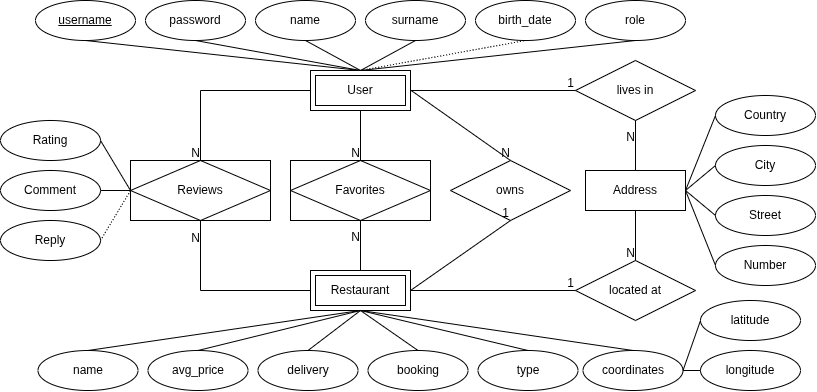

The diagram above was exported from draw.io. Its source (the exported page's mxGraphModel, read from the mxfile embedded in the PNG):
<mxGraphModel dx="1591" dy="946" grid="1" gridSize="10" guides="1" tooltips="1" connect="1" arrows="1" fold="1" page="1" pageScale="1" pageWidth="850" pageHeight="1100" math="0" shadow="0" extFonts="Permanent Marker^https://fonts.googleapis.com/css?family=Permanent+Marker">
  <root>
    <mxCell id="0" />
    <mxCell id="1" parent="0" />
    <mxCell id="T-BEULi-lWwJOD_5YsrL-4" value="username" style="ellipse;whiteSpace=wrap;html=1;align=center;fontStyle=4;" parent="1" vertex="1">
      <mxGeometry x="53" y="355" width="100" height="40" as="geometry" />
    </mxCell>
    <mxCell id="T-BEULi-lWwJOD_5YsrL-5" value="password" style="ellipse;whiteSpace=wrap;html=1;align=center;" parent="1" vertex="1">
      <mxGeometry x="163" y="355" width="100" height="40" as="geometry" />
    </mxCell>
    <mxCell id="T-BEULi-lWwJOD_5YsrL-9" value="name" style="ellipse;whiteSpace=wrap;html=1;align=center;" parent="1" vertex="1">
      <mxGeometry x="273" y="355" width="100" height="40" as="geometry" />
    </mxCell>
    <mxCell id="T-BEULi-lWwJOD_5YsrL-10" value="surname" style="ellipse;whiteSpace=wrap;html=1;align=center;" parent="1" vertex="1">
      <mxGeometry x="383" y="355" width="100" height="40" as="geometry" />
    </mxCell>
    <mxCell id="T-BEULi-lWwJOD_5YsrL-11" value="birth_date" style="ellipse;whiteSpace=wrap;html=1;align=center;" parent="1" vertex="1">
      <mxGeometry x="493" y="355" width="100" height="40" as="geometry" />
    </mxCell>
    <mxCell id="T-BEULi-lWwJOD_5YsrL-12" value="User" style="shape=ext;margin=3;double=1;whiteSpace=wrap;html=1;align=center;" parent="1" vertex="1">
      <mxGeometry x="328" y="425" width="100" height="40" as="geometry" />
    </mxCell>
    <mxCell id="T-BEULi-lWwJOD_5YsrL-14" value="role" style="ellipse;whiteSpace=wrap;html=1;align=center;" parent="1" vertex="1">
      <mxGeometry x="603" y="355" width="100" height="40" as="geometry" />
    </mxCell>
    <mxCell id="T-BEULi-lWwJOD_5YsrL-24" value="Address" style="whiteSpace=wrap;html=1;align=center;" parent="1" vertex="1">
      <mxGeometry x="603" y="525" width="100" height="40" as="geometry" />
    </mxCell>
    <mxCell id="T-BEULi-lWwJOD_5YsrL-25" value="Country" style="ellipse;whiteSpace=wrap;html=1;align=center;" parent="1" vertex="1">
      <mxGeometry x="733" y="450" width="100" height="40" as="geometry" />
    </mxCell>
    <mxCell id="T-BEULi-lWwJOD_5YsrL-26" value="City" style="ellipse;whiteSpace=wrap;html=1;align=center;" parent="1" vertex="1">
      <mxGeometry x="733" y="500" width="100" height="40" as="geometry" />
    </mxCell>
    <mxCell id="T-BEULi-lWwJOD_5YsrL-27" value="Street" style="ellipse;whiteSpace=wrap;html=1;align=center;" parent="1" vertex="1">
      <mxGeometry x="733" y="550" width="100" height="40" as="geometry" />
    </mxCell>
    <mxCell id="T-BEULi-lWwJOD_5YsrL-29" value="Number" style="ellipse;whiteSpace=wrap;html=1;align=center;" parent="1" vertex="1">
      <mxGeometry x="733" y="600" width="100" height="40" as="geometry" />
    </mxCell>
    <mxCell id="T-BEULi-lWwJOD_5YsrL-30" value="lives in" style="shape=rhombus;perimeter=rhombusPerimeter;whiteSpace=wrap;html=1;align=center;" parent="1" vertex="1">
      <mxGeometry x="593" y="415" width="120" height="60" as="geometry" />
    </mxCell>
    <mxCell id="T-BEULi-lWwJOD_5YsrL-31" value="" style="endArrow=none;html=1;rounded=0;entryX=0;entryY=0.5;entryDx=0;entryDy=0;exitX=1;exitY=0.5;exitDx=0;exitDy=0;" parent="1" source="T-BEULi-lWwJOD_5YsrL-12" target="T-BEULi-lWwJOD_5YsrL-30" edge="1">
      <mxGeometry relative="1" as="geometry">
        <mxPoint x="298" y="455" as="sourcePoint" />
        <mxPoint x="458" y="455" as="targetPoint" />
      </mxGeometry>
    </mxCell>
    <mxCell id="T-BEULi-lWwJOD_5YsrL-32" value="1" style="resizable=0;html=1;whiteSpace=wrap;align=right;verticalAlign=bottom;" parent="T-BEULi-lWwJOD_5YsrL-31" connectable="0" vertex="1">
      <mxGeometry x="1" relative="1" as="geometry" />
    </mxCell>
    <mxCell id="T-BEULi-lWwJOD_5YsrL-33" value="" style="endArrow=none;html=1;rounded=0;entryX=0.5;entryY=1;entryDx=0;entryDy=0;exitX=0.5;exitY=0;exitDx=0;exitDy=0;" parent="1" source="T-BEULi-lWwJOD_5YsrL-24" target="T-BEULi-lWwJOD_5YsrL-30" edge="1">
      <mxGeometry relative="1" as="geometry">
        <mxPoint x="183" y="455" as="sourcePoint" />
        <mxPoint x="343" y="455" as="targetPoint" />
      </mxGeometry>
    </mxCell>
    <mxCell id="T-BEULi-lWwJOD_5YsrL-34" value="N" style="resizable=0;html=1;whiteSpace=wrap;align=right;verticalAlign=bottom;" parent="T-BEULi-lWwJOD_5YsrL-33" connectable="0" vertex="1">
      <mxGeometry x="1" relative="1" as="geometry">
        <mxPoint y="25" as="offset" />
      </mxGeometry>
    </mxCell>
    <mxCell id="T-BEULi-lWwJOD_5YsrL-36" value="" style="endArrow=none;html=1;rounded=0;entryX=0;entryY=0.5;entryDx=0;entryDy=0;exitX=1;exitY=0.5;exitDx=0;exitDy=0;" parent="1" source="T-BEULi-lWwJOD_5YsrL-24" target="T-BEULi-lWwJOD_5YsrL-25" edge="1">
      <mxGeometry relative="1" as="geometry">
        <mxPoint x="223" y="584.5" as="sourcePoint" />
        <mxPoint x="383" y="584.5" as="targetPoint" />
      </mxGeometry>
    </mxCell>
    <mxCell id="T-BEULi-lWwJOD_5YsrL-37" value="" style="endArrow=none;html=1;rounded=0;entryX=0;entryY=0.5;entryDx=0;entryDy=0;exitX=1;exitY=0.5;exitDx=0;exitDy=0;" parent="1" source="T-BEULi-lWwJOD_5YsrL-24" target="T-BEULi-lWwJOD_5YsrL-26" edge="1">
      <mxGeometry relative="1" as="geometry">
        <mxPoint x="553" y="520" as="sourcePoint" />
        <mxPoint x="619" y="453" as="targetPoint" />
      </mxGeometry>
    </mxCell>
    <mxCell id="T-BEULi-lWwJOD_5YsrL-38" value="" style="endArrow=none;html=1;rounded=0;entryX=0;entryY=0.5;entryDx=0;entryDy=0;exitX=1;exitY=0.5;exitDx=0;exitDy=0;" parent="1" source="T-BEULi-lWwJOD_5YsrL-24" target="T-BEULi-lWwJOD_5YsrL-27" edge="1">
      <mxGeometry relative="1" as="geometry">
        <mxPoint x="563" y="530" as="sourcePoint" />
        <mxPoint x="629" y="463" as="targetPoint" />
      </mxGeometry>
    </mxCell>
    <mxCell id="T-BEULi-lWwJOD_5YsrL-39" value="" style="endArrow=none;html=1;rounded=0;entryX=0;entryY=0.5;entryDx=0;entryDy=0;exitX=1;exitY=0.5;exitDx=0;exitDy=0;" parent="1" source="T-BEULi-lWwJOD_5YsrL-24" target="T-BEULi-lWwJOD_5YsrL-29" edge="1">
      <mxGeometry relative="1" as="geometry">
        <mxPoint x="573" y="540" as="sourcePoint" />
        <mxPoint x="639" y="473" as="targetPoint" />
      </mxGeometry>
    </mxCell>
    <mxCell id="T-BEULi-lWwJOD_5YsrL-40" value="" style="endArrow=none;html=1;rounded=0;entryX=0.5;entryY=0;entryDx=0;entryDy=0;exitX=0.5;exitY=1;exitDx=0;exitDy=0;" parent="1" source="T-BEULi-lWwJOD_5YsrL-4" target="T-BEULi-lWwJOD_5YsrL-12" edge="1">
      <mxGeometry relative="1" as="geometry">
        <mxPoint x="288" y="465" as="sourcePoint" />
        <mxPoint x="448" y="465" as="targetPoint" />
      </mxGeometry>
    </mxCell>
    <mxCell id="T-BEULi-lWwJOD_5YsrL-41" value="" style="endArrow=none;html=1;rounded=0;exitX=0.5;exitY=1;exitDx=0;exitDy=0;entryX=0.5;entryY=0;entryDx=0;entryDy=0;" parent="1" source="T-BEULi-lWwJOD_5YsrL-5" target="T-BEULi-lWwJOD_5YsrL-12" edge="1">
      <mxGeometry relative="1" as="geometry">
        <mxPoint x="288" y="465" as="sourcePoint" />
        <mxPoint x="448" y="465" as="targetPoint" />
      </mxGeometry>
    </mxCell>
    <mxCell id="T-BEULi-lWwJOD_5YsrL-42" value="" style="endArrow=none;html=1;rounded=0;exitX=0.5;exitY=1;exitDx=0;exitDy=0;entryX=0.5;entryY=0;entryDx=0;entryDy=0;" parent="1" source="T-BEULi-lWwJOD_5YsrL-9" target="T-BEULi-lWwJOD_5YsrL-12" edge="1">
      <mxGeometry relative="1" as="geometry">
        <mxPoint x="348" y="365" as="sourcePoint" />
        <mxPoint x="388" y="435" as="targetPoint" />
      </mxGeometry>
    </mxCell>
    <mxCell id="T-BEULi-lWwJOD_5YsrL-43" value="" style="endArrow=none;html=1;rounded=0;exitX=0.5;exitY=1;exitDx=0;exitDy=0;entryX=0.5;entryY=0;entryDx=0;entryDy=0;" parent="1" source="T-BEULi-lWwJOD_5YsrL-10" target="T-BEULi-lWwJOD_5YsrL-12" edge="1">
      <mxGeometry relative="1" as="geometry">
        <mxPoint x="358" y="375" as="sourcePoint" />
        <mxPoint x="398" y="445" as="targetPoint" />
      </mxGeometry>
    </mxCell>
    <mxCell id="T-BEULi-lWwJOD_5YsrL-45" value="" style="endArrow=none;html=1;rounded=0;exitX=0.5;exitY=0;exitDx=0;exitDy=0;entryX=0.5;entryY=1;entryDx=0;entryDy=0;" parent="1" source="T-BEULi-lWwJOD_5YsrL-12" target="T-BEULi-lWwJOD_5YsrL-14" edge="1">
      <mxGeometry relative="1" as="geometry">
        <mxPoint x="378" y="395" as="sourcePoint" />
        <mxPoint x="418" y="465" as="targetPoint" />
      </mxGeometry>
    </mxCell>
    <mxCell id="T-BEULi-lWwJOD_5YsrL-48" value="Restaurant" style="shape=ext;margin=3;double=1;whiteSpace=wrap;html=1;align=center;" parent="1" vertex="1">
      <mxGeometry x="328" y="625" width="100" height="40" as="geometry" />
    </mxCell>
    <mxCell id="T-BEULi-lWwJOD_5YsrL-49" value="located at" style="shape=rhombus;perimeter=rhombusPerimeter;whiteSpace=wrap;html=1;align=center;" parent="1" vertex="1">
      <mxGeometry x="593" y="615" width="120" height="60" as="geometry" />
    </mxCell>
    <mxCell id="T-BEULi-lWwJOD_5YsrL-50" value="" style="endArrow=none;html=1;rounded=0;entryX=0;entryY=0.5;entryDx=0;entryDy=0;exitX=1;exitY=0.5;exitDx=0;exitDy=0;" parent="1" source="T-BEULi-lWwJOD_5YsrL-48" target="T-BEULi-lWwJOD_5YsrL-49" edge="1">
      <mxGeometry relative="1" as="geometry">
        <mxPoint x="438" y="584.5" as="sourcePoint" />
        <mxPoint x="558" y="584.5" as="targetPoint" />
      </mxGeometry>
    </mxCell>
    <mxCell id="T-BEULi-lWwJOD_5YsrL-51" value="1" style="resizable=0;html=1;whiteSpace=wrap;align=right;verticalAlign=bottom;" parent="T-BEULi-lWwJOD_5YsrL-50" connectable="0" vertex="1">
      <mxGeometry x="1" relative="1" as="geometry" />
    </mxCell>
    <mxCell id="T-BEULi-lWwJOD_5YsrL-54" value="" style="endArrow=none;html=1;rounded=0;entryX=0.5;entryY=0;entryDx=0;entryDy=0;exitX=0.5;exitY=1;exitDx=0;exitDy=0;" parent="1" source="T-BEULi-lWwJOD_5YsrL-24" target="T-BEULi-lWwJOD_5YsrL-49" edge="1">
      <mxGeometry relative="1" as="geometry">
        <mxPoint x="333" y="595" as="sourcePoint" />
        <mxPoint x="503" y="485" as="targetPoint" />
      </mxGeometry>
    </mxCell>
    <mxCell id="T-BEULi-lWwJOD_5YsrL-55" value="N" style="resizable=0;html=1;whiteSpace=wrap;align=right;verticalAlign=bottom;" parent="T-BEULi-lWwJOD_5YsrL-54" connectable="0" vertex="1">
      <mxGeometry x="1" relative="1" as="geometry" />
    </mxCell>
    <mxCell id="T-BEULi-lWwJOD_5YsrL-63" value="name" style="ellipse;whiteSpace=wrap;html=1;align=center;" parent="1" vertex="1">
      <mxGeometry x="55.5" y="705" width="100" height="40" as="geometry" />
    </mxCell>
    <mxCell id="T-BEULi-lWwJOD_5YsrL-64" value="avg_price" style="ellipse;whiteSpace=wrap;html=1;align=center;" parent="1" vertex="1">
      <mxGeometry x="165.5" y="705" width="100" height="40" as="geometry" />
    </mxCell>
    <mxCell id="T-BEULi-lWwJOD_5YsrL-65" value="delivery" style="ellipse;whiteSpace=wrap;html=1;align=center;" parent="1" vertex="1">
      <mxGeometry x="275.5" y="705" width="100" height="40" as="geometry" />
    </mxCell>
    <mxCell id="T-BEULi-lWwJOD_5YsrL-66" value="booking" style="ellipse;whiteSpace=wrap;html=1;align=center;" parent="1" vertex="1">
      <mxGeometry x="385.5" y="705" width="100" height="40" as="geometry" />
    </mxCell>
    <mxCell id="T-BEULi-lWwJOD_5YsrL-67" value="type" style="ellipse;whiteSpace=wrap;html=1;align=center;" parent="1" vertex="1">
      <mxGeometry x="495.5" y="705" width="100" height="40" as="geometry" />
    </mxCell>
    <mxCell id="T-BEULi-lWwJOD_5YsrL-68" value="coordinates" style="ellipse;whiteSpace=wrap;html=1;align=center;" parent="1" vertex="1">
      <mxGeometry x="600.5" y="705" width="100" height="40" as="geometry" />
    </mxCell>
    <mxCell id="T-BEULi-lWwJOD_5YsrL-69" value="latitude" style="ellipse;whiteSpace=wrap;html=1;align=center;" parent="1" vertex="1">
      <mxGeometry x="718" y="655" width="100" height="40" as="geometry" />
    </mxCell>
    <mxCell id="T-BEULi-lWwJOD_5YsrL-70" value="longitude" style="ellipse;whiteSpace=wrap;html=1;align=center;" parent="1" vertex="1">
      <mxGeometry x="718" y="705" width="100" height="40" as="geometry" />
    </mxCell>
    <mxCell id="T-BEULi-lWwJOD_5YsrL-73" value="" style="endArrow=none;html=1;rounded=0;entryX=0.5;entryY=0;entryDx=0;entryDy=0;exitX=0.5;exitY=1;exitDx=0;exitDy=0;" parent="1" source="T-BEULi-lWwJOD_5YsrL-48" target="T-BEULi-lWwJOD_5YsrL-67" edge="1">
      <mxGeometry relative="1" as="geometry">
        <mxPoint x="428" y="585" as="sourcePoint" />
        <mxPoint x="588" y="585" as="targetPoint" />
      </mxGeometry>
    </mxCell>
    <mxCell id="T-BEULi-lWwJOD_5YsrL-74" value="" style="endArrow=none;html=1;rounded=0;entryX=0.5;entryY=0;entryDx=0;entryDy=0;" parent="1" target="T-BEULi-lWwJOD_5YsrL-66" edge="1">
      <mxGeometry relative="1" as="geometry">
        <mxPoint x="378" y="665" as="sourcePoint" />
        <mxPoint x="588" y="585" as="targetPoint" />
      </mxGeometry>
    </mxCell>
    <mxCell id="T-BEULi-lWwJOD_5YsrL-75" value="" style="endArrow=none;html=1;rounded=0;entryX=0.5;entryY=0;entryDx=0;entryDy=0;exitX=0.5;exitY=1;exitDx=0;exitDy=0;" parent="1" source="T-BEULi-lWwJOD_5YsrL-48" target="T-BEULi-lWwJOD_5YsrL-65" edge="1">
      <mxGeometry relative="1" as="geometry">
        <mxPoint x="428" y="585" as="sourcePoint" />
        <mxPoint x="588" y="585" as="targetPoint" />
      </mxGeometry>
    </mxCell>
    <mxCell id="T-BEULi-lWwJOD_5YsrL-76" value="" style="endArrow=none;html=1;rounded=0;entryX=0.5;entryY=0;entryDx=0;entryDy=0;exitX=0.5;exitY=1;exitDx=0;exitDy=0;" parent="1" source="T-BEULi-lWwJOD_5YsrL-48" target="T-BEULi-lWwJOD_5YsrL-64" edge="1">
      <mxGeometry relative="1" as="geometry">
        <mxPoint x="428" y="585" as="sourcePoint" />
        <mxPoint x="588" y="585" as="targetPoint" />
      </mxGeometry>
    </mxCell>
    <mxCell id="T-BEULi-lWwJOD_5YsrL-77" value="" style="endArrow=none;html=1;rounded=0;entryX=0.5;entryY=0;entryDx=0;entryDy=0;exitX=0.5;exitY=1;exitDx=0;exitDy=0;" parent="1" source="T-BEULi-lWwJOD_5YsrL-48" target="T-BEULi-lWwJOD_5YsrL-63" edge="1">
      <mxGeometry relative="1" as="geometry">
        <mxPoint x="428" y="585" as="sourcePoint" />
        <mxPoint x="588" y="585" as="targetPoint" />
      </mxGeometry>
    </mxCell>
    <mxCell id="T-BEULi-lWwJOD_5YsrL-78" value="" style="endArrow=none;html=1;rounded=0;exitX=0.5;exitY=1;exitDx=0;exitDy=0;entryX=0.5;entryY=0;entryDx=0;entryDy=0;" parent="1" source="T-BEULi-lWwJOD_5YsrL-48" target="T-BEULi-lWwJOD_5YsrL-68" edge="1">
      <mxGeometry relative="1" as="geometry">
        <mxPoint x="428" y="585" as="sourcePoint" />
        <mxPoint x="858" y="705" as="targetPoint" />
      </mxGeometry>
    </mxCell>
    <mxCell id="T-BEULi-lWwJOD_5YsrL-91" value="" style="endArrow=none;html=1;rounded=0;exitX=0.5;exitY=1;exitDx=0;exitDy=0;entryX=0.5;entryY=0;entryDx=0;entryDy=0;" parent="1" source="T-BEULi-lWwJOD_5YsrL-12" target="T-BEULi-lWwJOD_5YsrL-95" edge="1">
      <mxGeometry relative="1" as="geometry">
        <mxPoint x="348" y="485" as="sourcePoint" />
        <mxPoint x="378" y="515" as="targetPoint" />
      </mxGeometry>
    </mxCell>
    <mxCell id="T-BEULi-lWwJOD_5YsrL-92" value="N" style="resizable=0;html=1;whiteSpace=wrap;align=right;verticalAlign=bottom;" parent="T-BEULi-lWwJOD_5YsrL-91" connectable="0" vertex="1">
      <mxGeometry x="1" relative="1" as="geometry" />
    </mxCell>
    <mxCell id="T-BEULi-lWwJOD_5YsrL-95" value="Favorites" style="shape=associativeEntity;whiteSpace=wrap;html=1;align=center;" parent="1" vertex="1">
      <mxGeometry x="308" y="515" width="140" height="60" as="geometry" />
    </mxCell>
    <mxCell id="T-BEULi-lWwJOD_5YsrL-96" value="" style="endArrow=none;html=1;rounded=0;exitX=0.5;exitY=0;exitDx=0;exitDy=0;entryX=0.5;entryY=1;entryDx=0;entryDy=0;" parent="1" source="T-BEULi-lWwJOD_5YsrL-48" target="T-BEULi-lWwJOD_5YsrL-95" edge="1">
      <mxGeometry relative="1" as="geometry">
        <mxPoint x="348" y="485" as="sourcePoint" />
        <mxPoint x="508" y="485" as="targetPoint" />
      </mxGeometry>
    </mxCell>
    <mxCell id="T-BEULi-lWwJOD_5YsrL-97" value="N" style="resizable=0;html=1;whiteSpace=wrap;align=right;verticalAlign=bottom;" parent="T-BEULi-lWwJOD_5YsrL-96" connectable="0" vertex="1">
      <mxGeometry x="1" relative="1" as="geometry">
        <mxPoint y="25" as="offset" />
      </mxGeometry>
    </mxCell>
    <mxCell id="T-BEULi-lWwJOD_5YsrL-98" value="Reviews" style="shape=associativeEntity;whiteSpace=wrap;html=1;align=center;" parent="1" vertex="1">
      <mxGeometry x="148" y="515" width="140" height="60" as="geometry" />
    </mxCell>
    <mxCell id="T-BEULi-lWwJOD_5YsrL-99" value="" style="endArrow=none;html=1;rounded=0;entryX=0.5;entryY=0;entryDx=0;entryDy=0;exitX=0;exitY=0.5;exitDx=0;exitDy=0;" parent="1" source="T-BEULi-lWwJOD_5YsrL-12" target="T-BEULi-lWwJOD_5YsrL-98" edge="1">
      <mxGeometry relative="1" as="geometry">
        <mxPoint x="218" y="445" as="sourcePoint" />
        <mxPoint x="508" y="485" as="targetPoint" />
        <Array as="points">
          <mxPoint x="218" y="445" />
        </Array>
      </mxGeometry>
    </mxCell>
    <mxCell id="T-BEULi-lWwJOD_5YsrL-100" value="N" style="resizable=0;html=1;whiteSpace=wrap;align=right;verticalAlign=bottom;" parent="T-BEULi-lWwJOD_5YsrL-99" connectable="0" vertex="1">
      <mxGeometry x="1" relative="1" as="geometry" />
    </mxCell>
    <mxCell id="T-BEULi-lWwJOD_5YsrL-102" value="" style="endArrow=none;html=1;rounded=0;exitX=0;exitY=0.5;exitDx=0;exitDy=0;entryX=0.5;entryY=1;entryDx=0;entryDy=0;" parent="1" source="T-BEULi-lWwJOD_5YsrL-48" target="T-BEULi-lWwJOD_5YsrL-98" edge="1">
      <mxGeometry relative="1" as="geometry">
        <mxPoint x="348" y="485" as="sourcePoint" />
        <mxPoint x="508" y="485" as="targetPoint" />
        <Array as="points">
          <mxPoint x="218" y="645" />
        </Array>
      </mxGeometry>
    </mxCell>
    <mxCell id="T-BEULi-lWwJOD_5YsrL-103" value="N" style="resizable=0;html=1;whiteSpace=wrap;align=right;verticalAlign=bottom;" parent="T-BEULi-lWwJOD_5YsrL-102" connectable="0" vertex="1">
      <mxGeometry x="1" relative="1" as="geometry">
        <mxPoint y="25" as="offset" />
      </mxGeometry>
    </mxCell>
    <mxCell id="T-BEULi-lWwJOD_5YsrL-104" value="Rating" style="ellipse;whiteSpace=wrap;html=1;align=center;" parent="1" vertex="1">
      <mxGeometry x="18" y="475" width="100" height="40" as="geometry" />
    </mxCell>
    <mxCell id="T-BEULi-lWwJOD_5YsrL-105" value="Comment" style="ellipse;whiteSpace=wrap;html=1;align=center;" parent="1" vertex="1">
      <mxGeometry x="18" y="525" width="100" height="40" as="geometry" />
    </mxCell>
    <mxCell id="T-BEULi-lWwJOD_5YsrL-106" value="" style="endArrow=none;html=1;rounded=0;entryX=0;entryY=0.5;entryDx=0;entryDy=0;exitX=1;exitY=0.5;exitDx=0;exitDy=0;" parent="1" source="T-BEULi-lWwJOD_5YsrL-104" target="T-BEULi-lWwJOD_5YsrL-98" edge="1">
      <mxGeometry relative="1" as="geometry">
        <mxPoint x="148" y="425" as="sourcePoint" />
        <mxPoint x="138" y="435" as="targetPoint" />
      </mxGeometry>
    </mxCell>
    <mxCell id="T-BEULi-lWwJOD_5YsrL-107" value="" style="endArrow=none;html=1;rounded=0;entryX=0;entryY=0.5;entryDx=0;entryDy=0;exitX=1;exitY=0.5;exitDx=0;exitDy=0;" parent="1" source="T-BEULi-lWwJOD_5YsrL-105" target="T-BEULi-lWwJOD_5YsrL-98" edge="1">
      <mxGeometry relative="1" as="geometry">
        <mxPoint x="128" y="530" as="sourcePoint" />
        <mxPoint x="158" y="555" as="targetPoint" />
      </mxGeometry>
    </mxCell>
    <mxCell id="zmqD7GDjM-3cUCjXuz0K-1" value="" style="endArrow=none;html=1;rounded=0;exitX=1;exitY=0.5;exitDx=0;exitDy=0;entryX=0;entryY=0.5;entryDx=0;entryDy=0;" parent="1" source="T-BEULi-lWwJOD_5YsrL-68" target="T-BEULi-lWwJOD_5YsrL-69" edge="1">
      <mxGeometry relative="1" as="geometry">
        <mxPoint x="388" y="555" as="sourcePoint" />
        <mxPoint x="548" y="555" as="targetPoint" />
      </mxGeometry>
    </mxCell>
    <mxCell id="zmqD7GDjM-3cUCjXuz0K-2" value="" style="endArrow=none;html=1;rounded=0;exitX=1;exitY=0.5;exitDx=0;exitDy=0;entryX=0;entryY=0.5;entryDx=0;entryDy=0;" parent="1" source="T-BEULi-lWwJOD_5YsrL-68" target="T-BEULi-lWwJOD_5YsrL-70" edge="1">
      <mxGeometry relative="1" as="geometry">
        <mxPoint x="708" y="735" as="sourcePoint" />
        <mxPoint x="738" y="685" as="targetPoint" />
      </mxGeometry>
    </mxCell>
    <mxCell id="rT2B46DFazrxf_ujaUmc-1" value="" style="endArrow=none;html=1;rounded=0;dashed=1;dashPattern=1 2;entryX=0.5;entryY=1;entryDx=0;entryDy=0;exitX=0.5;exitY=0;exitDx=0;exitDy=0;" parent="1" source="T-BEULi-lWwJOD_5YsrL-12" target="T-BEULi-lWwJOD_5YsrL-11" edge="1">
      <mxGeometry relative="1" as="geometry">
        <mxPoint x="368" y="315" as="sourcePoint" />
        <mxPoint x="533" y="285" as="targetPoint" />
      </mxGeometry>
    </mxCell>
    <mxCell id="CZpQRJNHC6poSWf82LfZ-1" value="owns" style="shape=rhombus;perimeter=rhombusPerimeter;whiteSpace=wrap;html=1;align=center;" parent="1" vertex="1">
      <mxGeometry x="468" y="515" width="120" height="60" as="geometry" />
    </mxCell>
    <mxCell id="CZpQRJNHC6poSWf82LfZ-6" value="" style="endArrow=none;html=1;rounded=0;entryX=0.5;entryY=0;entryDx=0;entryDy=0;" parent="1" target="CZpQRJNHC6poSWf82LfZ-1" edge="1">
      <mxGeometry relative="1" as="geometry">
        <mxPoint x="428" y="444.5" as="sourcePoint" />
        <mxPoint x="588" y="444.5" as="targetPoint" />
        <Array as="points" />
      </mxGeometry>
    </mxCell>
    <mxCell id="CZpQRJNHC6poSWf82LfZ-7" value="N" style="resizable=0;html=1;whiteSpace=wrap;align=right;verticalAlign=bottom;" parent="CZpQRJNHC6poSWf82LfZ-6" connectable="0" vertex="1">
      <mxGeometry x="1" relative="1" as="geometry" />
    </mxCell>
    <mxCell id="ZuCTFK3xQ4ElAnz2xcSa-1" value="" style="endArrow=none;html=1;rounded=0;entryX=0.5;entryY=1;entryDx=0;entryDy=0;exitX=1;exitY=0.5;exitDx=0;exitDy=0;" parent="1" source="T-BEULi-lWwJOD_5YsrL-48" target="CZpQRJNHC6poSWf82LfZ-1" edge="1">
      <mxGeometry relative="1" as="geometry">
        <mxPoint x="433" y="605" as="sourcePoint" />
        <mxPoint x="593" y="605" as="targetPoint" />
      </mxGeometry>
    </mxCell>
    <mxCell id="ZuCTFK3xQ4ElAnz2xcSa-2" value="1" style="resizable=0;html=1;whiteSpace=wrap;align=right;verticalAlign=bottom;" parent="ZuCTFK3xQ4ElAnz2xcSa-1" connectable="0" vertex="1">
      <mxGeometry x="1" relative="1" as="geometry" />
    </mxCell>
    <mxCell id="V29-AmCq-OAwTaqKhpxb-2" value="Reply" style="ellipse;whiteSpace=wrap;html=1;align=center;" parent="1" vertex="1">
      <mxGeometry x="18" y="575" width="100" height="40" as="geometry" />
    </mxCell>
    <mxCell id="V29-AmCq-OAwTaqKhpxb-3" value="" style="endArrow=none;html=1;rounded=0;dashed=1;dashPattern=1 2;entryX=0;entryY=0.5;entryDx=0;entryDy=0;exitX=1;exitY=0.5;exitDx=0;exitDy=0;" parent="1" source="V29-AmCq-OAwTaqKhpxb-2" target="T-BEULi-lWwJOD_5YsrL-98" edge="1">
      <mxGeometry relative="1" as="geometry">
        <mxPoint x="-2" y="685" as="sourcePoint" />
        <mxPoint x="163" y="655" as="targetPoint" />
      </mxGeometry>
    </mxCell>
  </root>
</mxGraphModel>